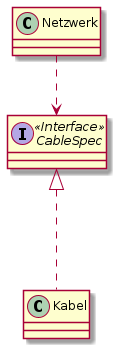

The diagram above was rendered by PlantUML. Its source (embedded in the PNG):
@startuml A4.10
skinparam classAttributeIconSize 0

Interface CableSpec <<Interface>>
class Kabel
class Netzwerk

CableSpec <|... Kabel
Netzwerk ..> CableSpec
@enduml